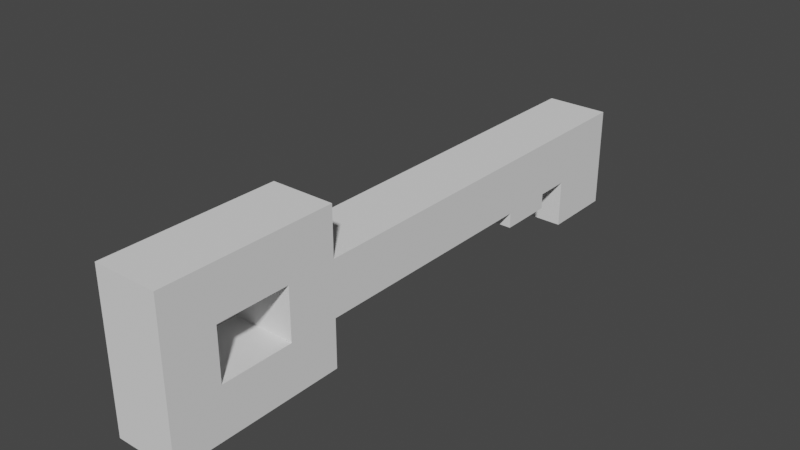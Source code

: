 # Source: Key.blend  (saved by Blender 2.81.16; exported with 4.5.12 LTS)
import bpy
from mathutils import Matrix  # noqa: F401  (used for matrix-valued properties, if any)

bpy.ops.wm.read_factory_settings(use_empty=True)
scene = bpy.context.scene
scene.name = 'Scene'

# ---- collections
col_collection = bpy.data.collections.new('Collection'); scene.collection.children.link(col_collection)

# ---- world
world_world = bpy.data.worlds.new('World'); scene.world = world_world
world_world.use_nodes = True; world_world.node_tree.nodes.clear()
_N = world_world.node_tree.nodes; _L = world_world.node_tree.links
n0 = _N.new('ShaderNodeOutputWorld'); n0.name = 'World Output'; n0.location = (300, 300)
n1 = _N.new('ShaderNodeBackground'); n1.name = 'Background'; n1.location = (10, 300)
n1.inputs[0].default_value = (0.05088, 0.05088, 0.05088, 1.0)
_L.new(n1.outputs[0], n0.inputs[0])
n0.is_active_output = True
world_world.color = (0.05088, 0.05088, 0.05088)
world_world.use_sun_shadow = False
world_world.sun_shadow_jitter_overblur = 0.0

# ---- meshes
me_cube_001 = bpy.data.meshes.new('Cube.001')
me_cube_001.from_pydata([(-1.0, -1.0, -0.9292), (-1.0, -1.0, 0.7988), (-1.0, 11.99, -0.9292), (-1.0, 11.99, 0.7988), (1.0, -1.0, -0.9292), (1.0, -1.0, 0.7988), (1.0, 11.99, -0.9292), (1.0, 11.99, 0.7988), (-1.0, 9.658, -0.9292), (-1.0, 9.658, 0.7988), (1.0, 9.658, -0.9292), (1.0, 9.658, 0.7988), (-1.0, 8.559, -0.9292), (-1.0, 6.806, -0.9292), (1.0, 8.559, 0.7988), (1.0, 6.806, 0.7988), (-1.0, 6.806, 0.7988), (-1.0, 8.559, 0.7988), (1.0, 6.806, -0.9292), (1.0, 8.559, -0.9292), (1.0, 11.99, -2.436), (-1.0, 11.99, -2.436), (1.0, 9.658, -2.436), (-1.0, 9.658, -2.436), (-1.0, 8.559, -1.421), (-1.0, 6.806, -1.421), (1.0, 6.806, -1.421), (1.0, 8.559, -1.421), (-1.0, -1.0, -2.468), (-1.0, -1.0, 2.337), (1.0, -2.582, 0.7551), (1.0, -2.582, -0.8854), (-1.0, -6.455, -2.468), (-1.0, -6.455, 2.337), (1.0, -4.872, 0.7551), (1.0, -4.872, -0.8854), (1.0, -1.0, 2.337), (1.0, -1.0, -2.468), (1.0, -6.455, 2.337), (1.0, -6.455, -2.468), (-1.0, -2.582, 0.7551), (-1.0, -2.582, -0.8854), (-1.0, -4.872, 0.7551), (-1.0, -4.872, -0.8854)], [], [(8, 9, 3, 2), (2, 3, 7, 6), (18, 15, 5, 4), (5, 1, 29, 36), (13, 18, 4, 0), (15, 16, 1, 5), (7, 3, 9, 11), (2, 6, 20, 21), (6, 7, 11, 10), (12, 17, 9, 8), (0, 1, 16, 13), (13, 16, 17, 12), (11, 9, 17, 14), (14, 17, 16, 15), (8, 10, 19, 12), (10, 8, 23, 22), (10, 11, 14, 19), (19, 14, 15, 18), (21, 20, 22, 23), (24, 27, 26, 25), (18, 13, 25, 26), (6, 10, 22, 20), (19, 18, 26, 27), (8, 2, 21, 23), (12, 19, 27, 24), (13, 12, 24, 25), (36, 29, 33, 38), (4, 31, 37), (5, 36, 30), (0, 4, 37, 28), (39, 38, 33, 32), (30, 34, 42, 40), (28, 37, 39, 32), (4, 5, 30, 31), (35, 34, 38, 39), (34, 30, 36, 38), (31, 35, 39, 37), (31, 30, 40, 41), (35, 31, 41, 43), (34, 35, 43, 42), (0, 41, 40, 1), (29, 1, 40), (29, 40, 42, 33), (32, 33, 42, 43), (28, 32, 43, 41), (28, 41, 0)])
_uv = me_cube_001.uv_layers.new(name='UVMap')
_uv.uv.foreach_set('vector', [0.375, 0.2051, 0.625, 0.2051, 0.625, 0.25, 0.375, 0.25, 0.375, 0.25, 0.625, 0.25, 0.625, 0.5, 0.375, 0.5, 0.375, 0.6265, 0.625, 0.6265, 0.625, 0.75, 0.375, 0.75, 0.625, 0.75, 0.875, 0.75, 0.875, 0.75, 0.625, 0.75, 0.125, 0.6265, 0.375, 0.6265, 0.375, 0.75, 0.125, 0.75, 0.625, 0.6265, 0.875, 0.6265, 0.875, 0.75, 0.625, 0.75, 0.625, 0.5, 0.875, 0.5, 0.875, 0.5449, 0.625, 0.5449, 0.375, 0.25, 0.375, 0.5, 0.375, 0.5, 0.375, 0.25, 0.375, 0.5, 0.625, 0.5, 0.625, 0.5449, 0.375, 0.5449, 0.375, 0.1919, 0.625, 0.1919, 0.625, 0.2051, 0.375, 0.2051, 0.375, 0.0, 0.625, 0.0, 0.625, 0.1235, 0.375, 0.1235, 0.375, 0.1235, 0.625, 0.1235, 0.625, 0.1919, 0.375, 0.1919, 0.625, 0.5449, 0.875, 0.5449, 0.875, 0.5581, 0.625, 0.5581, 0.625, 0.5581, 0.875, 0.5581, 0.875, 0.6265, 0.625, 0.6265, 0.125, 0.5449, 0.375, 0.5449, 0.375, 0.5581, 0.125, 0.5581, 0.375, 0.5449, 0.125, 0.5449, 0.125, 0.5449, 0.375, 0.5449, 0.375, 0.5449, 0.625, 0.5449, 0.625, 0.5581, 0.375, 0.5581, 0.375, 0.5581, 0.625, 0.5581, 0.625, 0.6265, 0.375, 0.6265, 0.125, 0.5, 0.375, 0.5, 0.375, 0.5449, 0.125, 0.5449, 0.125, 0.5581, 0.375, 0.5581, 0.375, 0.6265, 0.125, 0.6265, 0.375, 0.6265, 0.125, 0.6265, 0.125, 0.6265, 0.375, 0.6265, 0.375, 0.5, 0.375, 0.5449, 0.375, 0.5449, 0.375, 0.5, 0.375, 0.5581, 0.375, 0.6265, 0.375, 0.6265, 0.375, 0.5581, 0.375, 0.2051, 0.375, 0.25, 0.375, 0.25, 0.375, 0.2051, 0.125, 0.5581, 0.375, 0.5581, 0.375, 0.5581, 0.125, 0.5581, 0.375, 0.1235, 0.375, 0.1919, 0.375, 0.1919, 0.375, 0.1235, 0.625, 0.75, 0.875, 0.75, 0.875, 0.75, 0.625, 0.75, 0.375, 0.75, 0.4573, 0.75, 0.375, 0.75, 0.625, 0.75, 0.625, 0.75, 0.5427, 0.75, 0.125, 0.75, 0.375, 0.75, 0.375, 0.75, 0.125, 0.75, 0.375, 0.75, 0.625, 0.75, 0.625, 1.0, 0.375, 1.0, 0.5427, 0.75, 0.5427, 0.75, 0.5427, 0.75, 0.5427, 0.75, 0.125, 0.75, 0.375, 0.75, 0.375, 0.75, 0.125, 0.75, 0.375, 0.75, 0.625, 0.75, 0.5427, 0.75, 0.4573, 0.75, 0.4573, 0.75, 0.5427, 0.75, 0.625, 0.75, 0.375, 0.75, 0.5427, 0.75, 0.5427, 0.75, 0.625, 0.75, 0.625, 0.75, 0.4573, 0.75, 0.4573, 0.75, 0.375, 0.75, 0.375, 0.75, 0.4573, 0.75, 0.5427, 0.75, 0.5427, 0.75, 0.4573, 0.75, 0.4573, 0.75, 0.4573, 0.75, 0.4573, 0.75, 0.4573, 0.75, 0.5427, 0.75, 0.4573, 0.75, 0.4573, 0.75, 0.5427, 0.75, 0.375, 0.0, 0.4573, 0.75, 0.5427, 0.75, 0.625, 0.0, 0.875, 0.75, 0.625, 0.0, 0.5427, 0.75, 0.875, 0.75, 0.5427, 0.75, 0.5427, 0.75, 0.875, 0.75, 0.375, 1.0, 0.875, 0.75, 0.5427, 0.75, 0.4573, 0.75, 0.125, 0.75, 0.375, 1.0, 0.4573, 0.75, 0.4573, 0.75, 0.125, 0.75, 0.4573, 0.75, 0.375, 0.0])
me_cube_001.use_remesh_fix_poles = True
me_cube_001.use_remesh_preserve_attributes = False
me_cube_001.use_mirror_vertex_groups = False
me_cube_001.update()

# ---- objects
ob_key = bpy.data.objects.new('Key', me_cube_001)

# ---- transforms, parenting, visibility, modifiers, constraints
ob_key.location = (0.0, 0.0, 0.0)
ob_key.lineart.crease_threshold = 0.0

# ---- collection membership
col_collection.objects.link(ob_key)

# ---- scene / render settings (as saved in the file)
scene.frame_start = 1; scene.frame_end = 250; scene.frame_set(1)
scene.render.engine = 'BLENDER_EEVEE_NEXT'
scene.cycles.use_denoising = False
scene.cycles.samples = 128
scene.cycles.sampling_pattern = 'TABULATED_SOBOL'
scene.cycles.use_adaptive_sampling = False
scene.cycles.use_light_tree = False
scene.view_settings.view_transform = 'Filmic'
bpy.context.view_layer.update()

# ---- added for rendering (the .blend has no active camera and no usable light): camera, sun
cam_auto = bpy.data.cameras.new('AutoCamera')
cam_auto.lens = 50.0
cam_auto.sensor_width = 36.0
cam_auto.clip_end = 1000.0
ob_auto_camera = bpy.data.objects.new('AutoCamera', cam_auto)
scene.collection.objects.link(ob_auto_camera)
ob_auto_camera.location = (17.7341, -18.5118, 14.1221)
ob_auto_camera.rotation_euler = (1.09748, -7.21219e-08, 0.694738)
scene.camera = ob_auto_camera
light_auto_sun = bpy.data.lights.new('AutoSun', 'SUN')
light_auto_sun.energy = 3.0
light_auto_sun.angle = 0.0523599
ob_auto_sun = bpy.data.objects.new('AutoSun', light_auto_sun)
scene.collection.objects.link(ob_auto_sun)
ob_auto_sun.rotation_euler = (0.872665, 0.174533, 0.523599)
bpy.context.view_layer.update()
